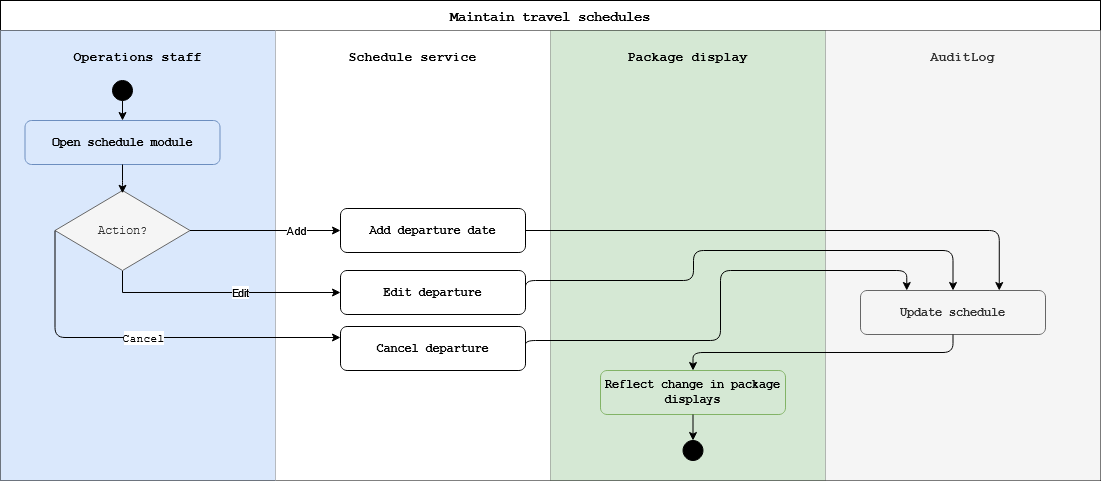

The diagram above was exported from draw.io. Its source (the exported page's mxGraphModel, read from the mxfile embedded in the PNG):
<mxGraphModel dx="1212" dy="774" grid="1" gridSize="10" guides="1" tooltips="1" connect="1" arrows="1" fold="1" page="1" pageScale="1" pageWidth="850" pageHeight="1100" math="0" shadow="0">
  <root>
    <mxCell id="0" />
    <mxCell id="1" parent="0" />
    <mxCell id="keUjspYH4ksGadfkAgHw-1" parent="1" style="shape=table;startSize=30;container=1;collapsible=0;childLayout=tableLayout;fixedRows=1;rowLines=0;fontStyle=1;align=center;resizeLast=1;fontSize=14;fontFamily=Courier New;" value="Maintain travel schedules" vertex="1">
      <mxGeometry height="480" width="1100" x="40" y="40" as="geometry" />
    </mxCell>
    <mxCell id="keUjspYH4ksGadfkAgHw-2" parent="keUjspYH4ksGadfkAgHw-1" style="shape=tableRow;horizontal=0;startSize=0;swimlaneHead=0;swimlaneBody=0;fillColor=none;collapsible=0;dropTarget=0;fontSize=12;top=0;left=0;right=0;bottom=1;spacingBottom=400;fontFamily=Courier New;" value="" vertex="1">
      <mxGeometry height="450" width="1100" y="30" as="geometry" />
    </mxCell>
    <mxCell id="keUjspYH4ksGadfkAgHw-3" parent="keUjspYH4ksGadfkAgHw-2" style="shape=partialRectangle;connectable=0;fillColor=#dae8fc;strokeColor=#6c8ebf;top=0;left=0;bottom=0;right=0;fontStyle=1;fontSize=13;spacingBottom=400;fontFamily=Courier New;" value="Operations staff" vertex="1">
      <mxGeometry height="450" width="275" as="geometry">
        <mxRectangle height="450" width="275" as="alternateBounds" />
      </mxGeometry>
    </mxCell>
    <mxCell id="keUjspYH4ksGadfkAgHw-4" parent="keUjspYH4ksGadfkAgHw-2" style="shape=partialRectangle;connectable=0;top=0;left=0;bottom=0;right=0;fontStyle=1;fontSize=13;spacingBottom=400;fontFamily=Courier New;" value="Schedule service" vertex="1">
      <mxGeometry height="450" width="275" x="275" as="geometry">
        <mxRectangle height="450" width="275" as="alternateBounds" />
      </mxGeometry>
    </mxCell>
    <mxCell id="keUjspYH4ksGadfkAgHw-5" parent="keUjspYH4ksGadfkAgHw-2" style="shape=partialRectangle;connectable=0;fillColor=#d5e8d4;strokeColor=#82b366;top=0;left=0;bottom=0;right=0;fontStyle=1;fontSize=13;spacingBottom=400;fontFamily=Courier New;" value="Package display" vertex="1">
      <mxGeometry height="450" width="275" x="550" as="geometry">
        <mxRectangle height="450" width="275" as="alternateBounds" />
      </mxGeometry>
    </mxCell>
    <mxCell id="keUjspYH4ksGadfkAgHw-6" parent="keUjspYH4ksGadfkAgHw-2" style="shape=partialRectangle;connectable=0;fillColor=#f5f5f5;strokeColor=#666666;fontColor=#333333;top=0;left=0;bottom=0;right=0;fontStyle=1;fontSize=13;spacingBottom=400;fontFamily=Courier New;" value="AuditLog" vertex="1">
      <mxGeometry height="450" width="275" x="825" as="geometry">
        <mxRectangle height="450" width="275" as="alternateBounds" />
      </mxGeometry>
    </mxCell>
    <mxCell id="keUjspYH4ksGadfkAgHw-7" parent="1" style="ellipse;fillColor=#000000;strokeColor=#000000;fontFamily=Courier New;" value="" vertex="1">
      <mxGeometry height="20" width="20" x="152" y="120" as="geometry" />
    </mxCell>
    <mxCell id="keUjspYH4ksGadfkAgHw-8" parent="1" style="rounded=1;whiteSpace=wrap;html=1;fillColor=#dae8fc;strokeColor=#6c8ebf;fontStyle=1;fontSize=12;fontFamily=Courier New;" value="Open schedule module" vertex="1">
      <mxGeometry height="44" width="195" x="64.5" y="160" as="geometry" />
    </mxCell>
    <mxCell id="gY8znA4vweQTw-SFBlS0-2" edge="1" parent="1" source="keUjspYH4ksGadfkAgHw-9" style="edgeStyle=orthogonalEdgeStyle;rounded=0;orthogonalLoop=1;jettySize=auto;html=1;exitX=0.5;exitY=1;exitDx=0;exitDy=0;entryX=0;entryY=0.5;entryDx=0;entryDy=0;" target="keUjspYH4ksGadfkAgHw-11">
      <mxGeometry relative="1" as="geometry" />
    </mxCell>
    <mxCell id="gY8znA4vweQTw-SFBlS0-3" connectable="0" parent="gY8znA4vweQTw-SFBlS0-2" style="edgeLabel;html=1;align=center;verticalAlign=middle;resizable=0;points=[];" value="Edit" vertex="1">
      <mxGeometry relative="1" x="0.1617" y="1" as="geometry">
        <mxPoint as="offset" />
      </mxGeometry>
    </mxCell>
    <mxCell id="keUjspYH4ksGadfkAgHw-9" parent="1" style="rhombus;whiteSpace=wrap;html=1;fillColor=#f5f5f5;strokeColor=#666666;fontColor=#333333;fontSize=12;fontFamily=Courier New;" value="Action?" vertex="1">
      <mxGeometry height="80" width="135" x="94.5" y="230" as="geometry" />
    </mxCell>
    <mxCell id="gY8znA4vweQTw-SFBlS0-7" edge="1" parent="1" source="keUjspYH4ksGadfkAgHw-10" style="edgeStyle=orthogonalEdgeStyle;rounded=1;orthogonalLoop=1;jettySize=auto;html=1;exitX=1;exitY=0.5;exitDx=0;exitDy=0;entryX=0.75;entryY=0;entryDx=0;entryDy=0;curved=0;" target="keUjspYH4ksGadfkAgHw-12">
      <mxGeometry relative="1" as="geometry" />
    </mxCell>
    <mxCell id="keUjspYH4ksGadfkAgHw-10" parent="1" style="rounded=1;whiteSpace=wrap;html=1;fontStyle=1;fontSize=12;fontFamily=Courier New;" value="Add departure date" vertex="1">
      <mxGeometry height="44" width="185" x="380" y="248" as="geometry" />
    </mxCell>
    <mxCell id="gY8znA4vweQTw-SFBlS0-6" edge="1" parent="1" source="keUjspYH4ksGadfkAgHw-11" style="edgeStyle=orthogonalEdgeStyle;rounded=1;orthogonalLoop=1;jettySize=auto;html=1;exitX=1;exitY=0.5;exitDx=0;exitDy=0;entryX=0.5;entryY=0;entryDx=0;entryDy=0;curved=0;" target="keUjspYH4ksGadfkAgHw-12">
      <mxGeometry relative="1" as="geometry">
        <Array as="points">
          <mxPoint x="565" y="320" />
          <mxPoint x="733" y="320" />
          <mxPoint x="733" y="290" />
          <mxPoint x="993" y="290" />
        </Array>
      </mxGeometry>
    </mxCell>
    <mxCell id="keUjspYH4ksGadfkAgHw-11" parent="1" style="rounded=1;whiteSpace=wrap;html=1;fontStyle=1;fontSize=12;fontFamily=Courier New;" value="Edit departure" vertex="1">
      <mxGeometry height="44" width="185" x="380" y="310" as="geometry" />
    </mxCell>
    <mxCell id="keUjspYH4ksGadfkAgHw-12" parent="1" style="rounded=1;whiteSpace=wrap;html=1;fillColor=#f5f5f5;strokeColor=#666666;fontStyle=1;fontSize=12;fontFamily=Courier New;fontColor=#333333;" value="Update schedule" vertex="1">
      <mxGeometry height="44" width="185" x="900" y="330" as="geometry" />
    </mxCell>
    <mxCell id="keUjspYH4ksGadfkAgHw-13" parent="1" style="rounded=1;whiteSpace=wrap;html=1;fillColor=#d5e8d4;strokeColor=#82b366;fontStyle=1;fontSize=12;fontFamily=Courier New;" value="Reflect change in package displays" vertex="1">
      <mxGeometry height="44" width="185" x="640" y="410" as="geometry" />
    </mxCell>
    <mxCell id="keUjspYH4ksGadfkAgHw-14" parent="1" style="ellipse;fillColor=#000000;strokeColor=#000000;double=1;fontFamily=Courier New;" value="" vertex="1">
      <mxGeometry height="20" width="20" x="722.5" y="480" as="geometry" />
    </mxCell>
    <mxCell id="keUjspYH4ksGadfkAgHw-15" edge="1" parent="1" source="keUjspYH4ksGadfkAgHw-7" style="edgeStyle=orthogonalEdgeStyle;fontFamily=Courier New;" target="keUjspYH4ksGadfkAgHw-8">
      <mxGeometry relative="1" as="geometry" />
    </mxCell>
    <mxCell id="keUjspYH4ksGadfkAgHw-16" edge="1" parent="1" source="keUjspYH4ksGadfkAgHw-8" style="edgeStyle=orthogonalEdgeStyle;exitX=0.5;exitY=1;entryX=0.5;entryY=0.035;entryDx=0;entryDy=0;entryPerimeter=0;fontFamily=Courier New;exitDx=0;exitDy=0;" target="keUjspYH4ksGadfkAgHw-9">
      <mxGeometry relative="1" as="geometry">
        <Array as="points">
          <mxPoint x="162" y="230" />
          <mxPoint x="162" y="230" />
        </Array>
      </mxGeometry>
    </mxCell>
    <mxCell id="keUjspYH4ksGadfkAgHw-17" edge="1" parent="1" source="keUjspYH4ksGadfkAgHw-9" style="edgeStyle=orthogonalEdgeStyle;fontSize=11;exitX=0;exitY=0.5;fontFamily=Courier New;exitDx=0;exitDy=0;entryX=0;entryY=0.25;entryDx=0;entryDy=0;" target="gY8znA4vweQTw-SFBlS0-1" value="Cancel">
      <mxGeometry relative="1" as="geometry">
        <Array as="points">
          <mxPoint x="95" y="377" />
        </Array>
      </mxGeometry>
    </mxCell>
    <mxCell id="keUjspYH4ksGadfkAgHw-18" edge="1" parent="1" source="keUjspYH4ksGadfkAgHw-9" style="edgeStyle=orthogonalEdgeStyle;fontSize=11;exitX=1;exitY=0.5;fontFamily=Courier New;" target="keUjspYH4ksGadfkAgHw-10" value="">
      <mxGeometry relative="1" as="geometry" />
    </mxCell>
    <mxCell id="gY8znA4vweQTw-SFBlS0-4" connectable="0" parent="keUjspYH4ksGadfkAgHw-18" style="edgeLabel;html=1;align=center;verticalAlign=middle;resizable=0;points=[];" value="Add" vertex="1">
      <mxGeometry relative="1" x="0.4073" y="1" as="geometry">
        <mxPoint as="offset" />
      </mxGeometry>
    </mxCell>
    <mxCell id="keUjspYH4ksGadfkAgHw-21" edge="1" parent="1" source="keUjspYH4ksGadfkAgHw-12" style="edgeStyle=orthogonalEdgeStyle;exitX=0.5;exitY=1;entryX=0.5;entryY=0;entryDx=0;entryDy=0;exitDx=0;exitDy=0;fontFamily=Courier New;" target="keUjspYH4ksGadfkAgHw-13">
      <mxGeometry relative="1" as="geometry">
        <Array as="points" />
      </mxGeometry>
    </mxCell>
    <mxCell id="keUjspYH4ksGadfkAgHw-22" edge="1" parent="1" source="keUjspYH4ksGadfkAgHw-13" style="edgeStyle=orthogonalEdgeStyle;fontFamily=Courier New;" target="keUjspYH4ksGadfkAgHw-14">
      <mxGeometry relative="1" as="geometry" />
    </mxCell>
    <mxCell id="gY8znA4vweQTw-SFBlS0-5" edge="1" parent="1" source="gY8znA4vweQTw-SFBlS0-1" style="edgeStyle=orthogonalEdgeStyle;rounded=1;orthogonalLoop=1;jettySize=auto;html=1;exitX=1;exitY=0.5;exitDx=0;exitDy=0;entryX=0.25;entryY=0;entryDx=0;entryDy=0;curved=0;" target="keUjspYH4ksGadfkAgHw-12">
      <mxGeometry relative="1" as="geometry">
        <Array as="points">
          <mxPoint x="565" y="380" />
          <mxPoint x="760" y="380" />
          <mxPoint x="760" y="310" />
          <mxPoint x="946" y="310" />
        </Array>
      </mxGeometry>
    </mxCell>
    <mxCell id="gY8znA4vweQTw-SFBlS0-1" parent="1" style="rounded=1;whiteSpace=wrap;html=1;fontStyle=1;fontSize=12;fontFamily=Courier New;" value="Cancel departure" vertex="1">
      <mxGeometry height="44" width="185" x="380" y="366" as="geometry" />
    </mxCell>
  </root>
</mxGraphModel>